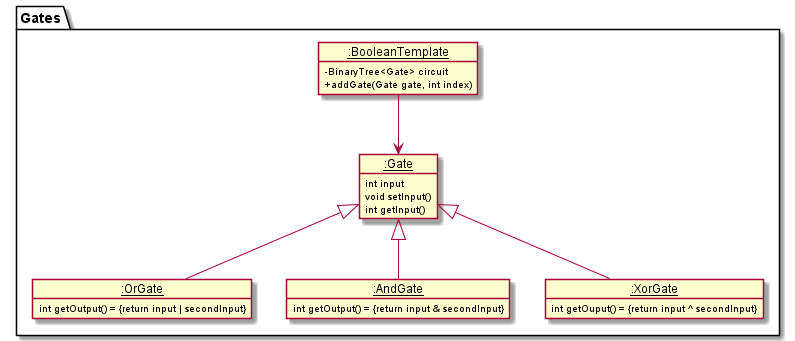

The diagram above was rendered by PlantUML. Its source (embedded in the PNG):
@startuml
!include style.puml
package Gates {
    object "__:BooleanTemplate__" as State1
    object "__:OrGate__" as State2
    object "__:AndGate__" as State3
    object “__:XorGate__" as State4
    object “__:Gate__" as State5

}
object State1 {
    - BinaryTree<Gate> circuit
    + addGate(Gate gate, int index)
}
object State2 {
    int getOutput() = {return input | secondInput}
}
object State3 {
   int getOutput() = {return input & secondInput}
}
object State4 {
   int getOuput() = {return input ^ secondInput}
}

object State5 {
   int input
   void setInput()
   int getInput()
}

State1 --> State5
State5 <|-- State3
State5 <|-- State4
State5 <|-- State2
@enduml